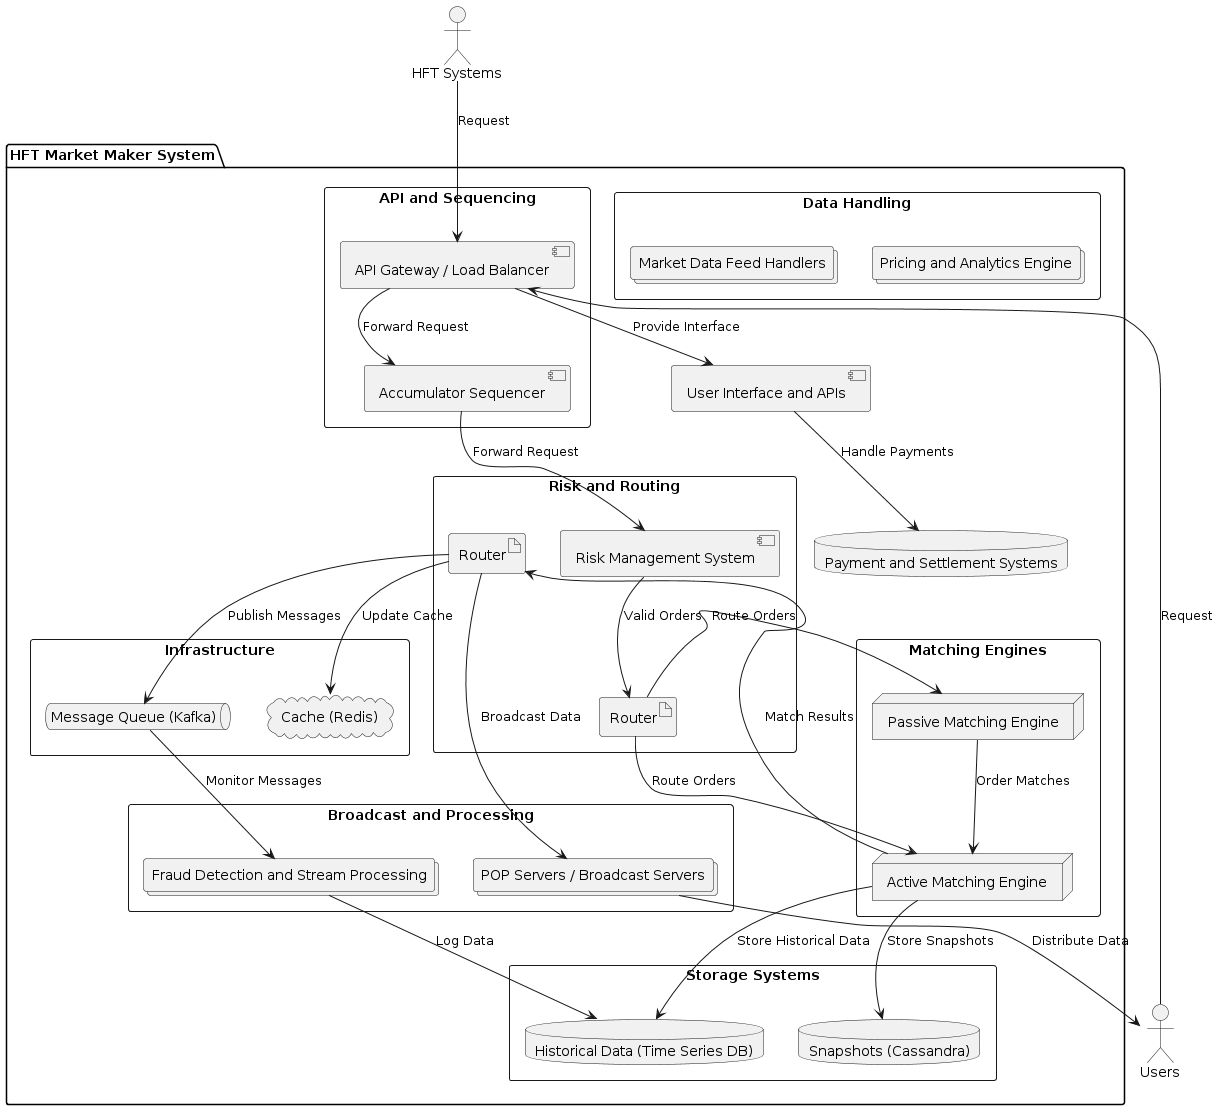

The diagram above was rendered by PlantUML. Its source (embedded in the PNG):
@startuml
allowmixing

actor "Users" as USERS
actor "HFT Systems" as HFT_SYSTEMS

package "HFT Market Maker System" {
    
    rectangle "API and Sequencing" {
        component "API Gateway / Load Balancer" as API_GATEWAY
        component "Accumulator Sequencer" as SEQUENCER
    }
    
    rectangle "Risk and Routing" {
        component "Risk Management System" as RISK_MANAGEMENT
        artifact "Router" as ROUTER_1
        artifact "Router" as ROUTER_2
    }

    rectangle "Matching Engines" {
        node "Passive Matching Engine" as PASSIVE_MATCH_ENGINE
        node "Active Matching Engine" as ACTIVE_MATCH_ENGINE
    }

    rectangle "Data Handling" {
        collections "Market Data Feed Handlers" as DATA_FEED_HANDLERS
        collections "Pricing and Analytics Engine" as PRICING_ENGINE
    }
    
    rectangle "Storage Systems" {
        database "Snapshots (Cassandra)" as CASSANDRA
        database "Historical Data (Time Series DB)" as TIME_SERIES_DB
    }

    rectangle "Infrastructure" {
        cloud "Cache (Redis)" as CACHE
        queue "Message Queue (Kafka)" as MESSAGE_QUEUE
    }
    
    rectangle "Broadcast and Processing" {
        collections "POP Servers / Broadcast Servers" as POP_SERVERS
        collections "Fraud Detection and Stream Processing" as FRAUD_DETECTION
    }
    
    component "User Interface and APIs" as UI_APIS
    database "Payment and Settlement Systems" as PAYMENT_SYSTEM
}

' Connections
USERS --> API_GATEWAY : Request
HFT_SYSTEMS --> API_GATEWAY : Request
API_GATEWAY --> SEQUENCER : Forward Request
SEQUENCER --> RISK_MANAGEMENT : Forward Request
RISK_MANAGEMENT --> ROUTER_1 : Valid Orders
ROUTER_1 --> PASSIVE_MATCH_ENGINE : Route Orders
ROUTER_1 --> ACTIVE_MATCH_ENGINE : Route Orders
PASSIVE_MATCH_ENGINE --> ACTIVE_MATCH_ENGINE : Order Matches
ACTIVE_MATCH_ENGINE --> CASSANDRA : Store Snapshots
ACTIVE_MATCH_ENGINE --> TIME_SERIES_DB : Store Historical Data
ACTIVE_MATCH_ENGINE --> ROUTER_2 : Match Results
ROUTER_2 --> CACHE : Update Cache
ROUTER_2 --> MESSAGE_QUEUE : Publish Messages
MESSAGE_QUEUE --> FRAUD_DETECTION : Monitor Messages
ROUTER_2 --> POP_SERVERS : Broadcast Data
POP_SERVERS --> USERS : Distribute Data
API_GATEWAY --> UI_APIS : Provide Interface
UI_APIS --> PAYMENT_SYSTEM : Handle Payments
FRAUD_DETECTION --> TIME_SERIES_DB : Log Data
@enduml